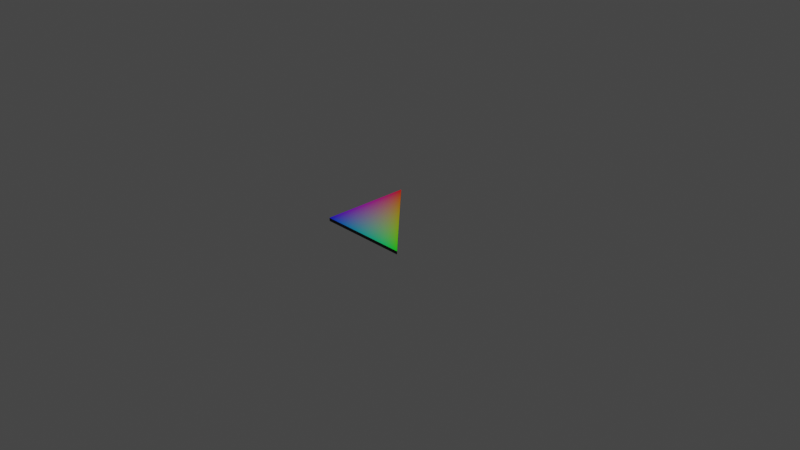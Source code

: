 # Source: right_tri.blend  (saved by Blender 3.0.42; exported with 4.5.12 LTS)
import bpy
from mathutils import Matrix  # noqa: F401  (used for matrix-valued properties, if any)

bpy.ops.wm.read_factory_settings(use_empty=True)
scene = bpy.context.scene
scene.name = 'Scene'

# ---- collections
col_collection = bpy.data.collections.new('Collection'); scene.collection.children.link(col_collection)

# ---- materials (node trees are filled in below, after node groups)
mat_material_003 = bpy.data.materials.new('Material.003')
mat_material_003.use_transparent_shadow = False

# ---- material node trees
mat_material_003.use_nodes = True; mat_material_003.node_tree.nodes.clear()
_N = mat_material_003.node_tree.nodes; _L = mat_material_003.node_tree.links
n0 = _N.new('ShaderNodeBsdfPrincipled'); n0.name = 'Principled BSDF'; n0.location = (10, 300)
n0.distribution = 'GGX'
n0.subsurface_method = 'RANDOM_WALK_SKIN'
n0.inputs[3].default_value = 1.45
n0.inputs[27].default_value = (0.0, 0.0, 0.0, 1.0)
n0.inputs[28].default_value = 1.0
n1 = _N.new('ShaderNodeOutputMaterial'); n1.name = 'Material Output'; n1.location = (300, 300)
n2 = _N.new('ShaderNodeVertexColor'); n2.name = 'Vertex Color'; n2.location = (-180, 280)
n2.layer_name = 'Col'
_L.new(n0.outputs[0], n1.inputs[0])
_L.new(n2.outputs[0], n0.inputs[0])
n1.is_active_output = True

# ---- world
world_world = bpy.data.worlds.new('World'); scene.world = world_world
world_world.use_nodes = True; world_world.node_tree.nodes.clear()
_N = world_world.node_tree.nodes; _L = world_world.node_tree.links
n0 = _N.new('ShaderNodeOutputWorld'); n0.name = 'World Output'; n0.location = (300, 300)
n1 = _N.new('ShaderNodeBackground'); n1.name = 'Background'; n1.location = (10, 300)
n1.inputs[0].default_value = (0.05088, 0.05088, 0.05088, 1.0)
_L.new(n1.outputs[0], n0.inputs[0])
n0.is_active_output = True
world_world.color = (0.05088, 0.05088, 0.05088)
world_world.use_sun_shadow = False
world_world.sun_shadow_jitter_overblur = 0.0

# ---- cameras
cam_camera = bpy.data.cameras.new('Camera')
cam_camera.clip_end = 100.0
cam_camera.ortho_scale = 7.314

# ---- lights
light_light = bpy.data.lights.new('Light', 'POINT')
light_light.transmission_factor = 0.0
light_light.energy = 1000.0
light_light.shadow_soft_size = 0.1
light_light.shadow_maximum_resolution = 0.006
light_light.use_absolute_resolution = True

# ---- meshes
me_tri = bpy.data.meshes.new('Tri')
me_tri.from_pydata([(-0.5, -0.5, 0.0), (0.5, -0.5, 0.0), (-0.5, 0.5, 0.0), (-0.5, -0.5, -0.03535), (0.5, -0.5, -0.03535), (-0.5, 0.5, -0.03535)], [], [(3, 5, 4), (0, 3, 4, 1), (1, 4, 5, 2), (2, 5, 3, 0), (0, 1, 2)])
_ca = me_tri.color_attributes.new('Col', 'BYTE_COLOR', 'CORNER')
_ca.data.foreach_set('color', [0.0, 0.0, 0.0, 1.0, 0.0, 0.0, 0.0, 1.0, 0.0, 0.0, 0.0, 1.0, 0.0, 0.0, 0.0, 1.0, 0.0, 0.0, 0.0, 1.0, 0.0, 0.0, 0.0, 1.0, 0.0, 0.0, 0.0, 1.0, 0.0, 0.0, 0.0, 1.0, 0.0, 0.0, 0.0, 1.0, 0.0, 0.0, 0.0, 1.0, 0.0, 0.0, 0.0, 1.0, 0.0, 0.0, 0.0, 1.0, 0.0, 0.0, 0.0, 1.0, 0.0, 0.0, 0.0, 1.0, 0.0, 0.0, 0.0, 1.0, 0.0, 0.0, 1.0, 1.0, 0.0, 1.0, 0.0, 1.0, 1.0, 0.0, 0.0, 1.0])
me_tri.materials.append(mat_material_003)
me_tri.use_remesh_fix_poles = True
me_tri.use_remesh_preserve_attributes = False
me_tri.use_paint_bone_selection = False
me_tri.use_paint_mask = True
me_tri.update()

# ---- objects
ob_light = bpy.data.objects.new('Light', light_light)
ob_camera = bpy.data.objects.new('Camera', cam_camera)
ob_tri = bpy.data.objects.new('Tri', me_tri)

# ---- transforms, parenting, visibility, modifiers, constraints
ob_light.location = (4.076, 1.005, 5.904)
ob_light.rotation_euler = (0.6503, 0.05522, 1.866)
ob_light.lock_rotations_4d = False
ob_light.empty_display_type = 'ARROWS'
ob_light.color = (0.0, 0.0, 0.0, 0.0)
ob_light.lineart.crease_threshold = 0.0
ob_camera.location = (7.359, -6.926, 4.958)
ob_camera.rotation_euler = (1.109, 0.0, 0.8149)
ob_camera.lock_rotations_4d = False
ob_camera.empty_display_type = 'ARROWS'
ob_camera.color = (0.0, 0.0, 0.0, 0.0)
ob_camera.display_type = 'WIRE'
ob_camera.lineart.crease_threshold = 0.0
ob_tri.location = (0.0, 0.0, 0.0)

# ---- collection membership
col_collection.objects.link(ob_light)
col_collection.objects.link(ob_camera)
col_collection.objects.link(ob_tri)

# ---- scene / render settings (as saved in the file)
scene.camera = ob_camera
scene.frame_start = 1; scene.frame_end = 250; scene.frame_set(1)
scene.render.engine = 'BLENDER_EEVEE_NEXT'
scene.cycles.sampling_pattern = 'TABULATED_SOBOL'
scene.cycles.use_light_tree = False
scene.view_settings.view_transform = 'Filmic'
bpy.context.view_layer.update()
